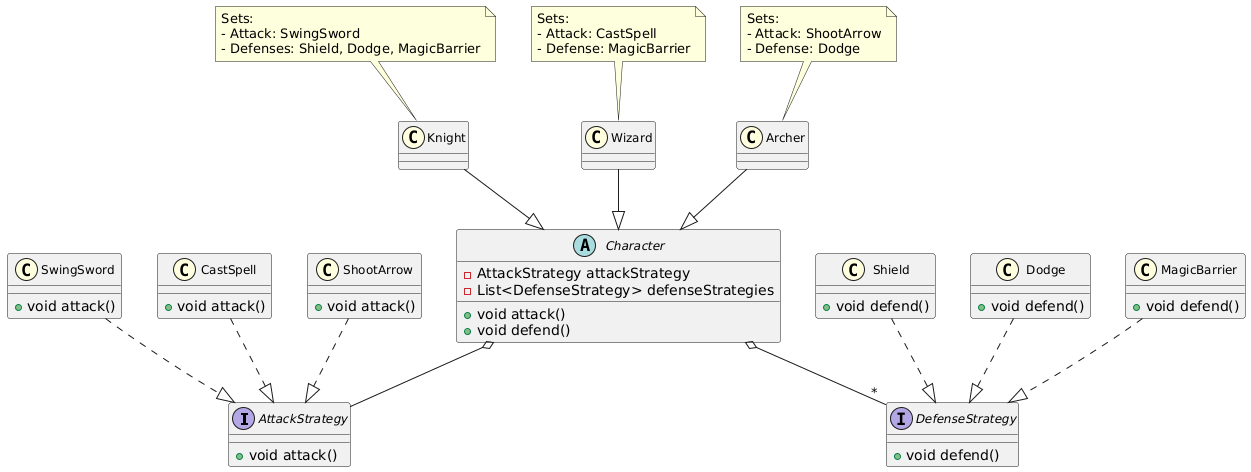

The diagram above was rendered by PlantUML. Its source (embedded in the PNG):
@startuml
skinparam classFontSize 12
skinparam stereotypeCBackgroundColor LightYellow

interface AttackStrategy {
    + void attack()
}

class SwingSword {
    + void attack()
}
SwingSword ..|> AttackStrategy

class CastSpell {
    + void attack()
}
CastSpell ..|> AttackStrategy

class ShootArrow {
    + void attack()
}
ShootArrow ..|> AttackStrategy

interface DefenseStrategy {
    + void defend()
}

class Shield {
    + void defend()
}
Shield ..|> DefenseStrategy

class Dodge {
    + void defend()
}
Dodge ..|> DefenseStrategy

class MagicBarrier {
    + void defend()
}
MagicBarrier ..|> DefenseStrategy

abstract class Character {
    - AttackStrategy attackStrategy
    - List<DefenseStrategy> defenseStrategies
    + void attack()
    + void defend()
}
Character o-- AttackStrategy
Character o-- "*" DefenseStrategy

class Knight {
}
Knight --|> Character

class Wizard {
}
Wizard --|> Character

class Archer {
}
Archer --|> Character

note top of Knight
Sets:
- Attack: SwingSword
- Defenses: Shield, Dodge, MagicBarrier
end note

note top of Wizard
Sets:
- Attack: CastSpell
- Defense: MagicBarrier
end note

note top of Archer
Sets:
- Attack: ShootArrow
- Defense: Dodge
end note
@enduml